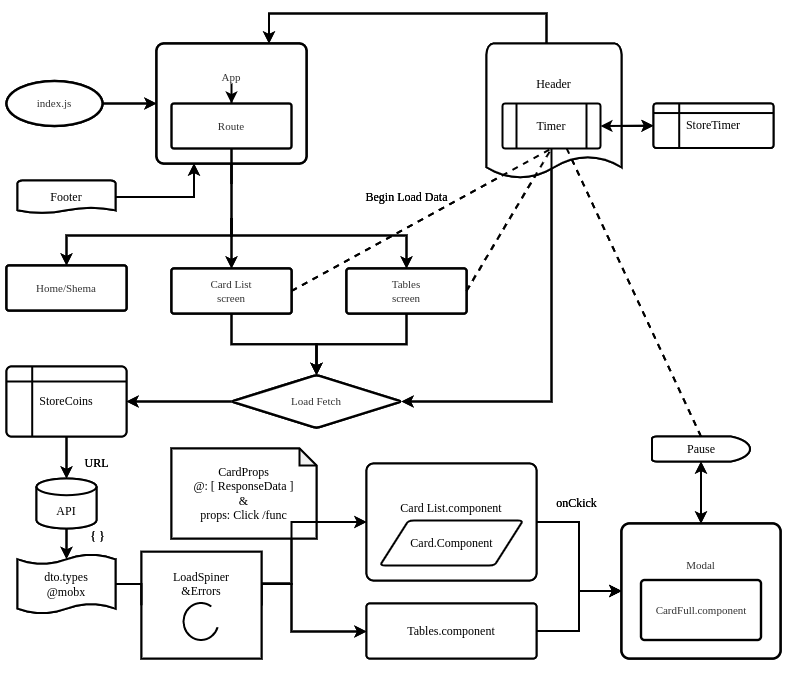

The diagram above was exported from draw.io. Its source (the exported page's mxGraphModel, read from the mxfile embedded in the PNG):
<mxGraphModel dx="1357" dy="707" grid="1" gridSize="15" guides="1" tooltips="1" connect="1" arrows="1" page="1" pageScale="1" pageWidth="1442" pageHeight="2040">
  <root>
    <mxCell id="0" />
    <mxCell id="1" parent="0" />
    <mxCell id="MjZ76My1iLrVjEZCad0z-5" value="App&lt;br&gt;&lt;br&gt;&lt;br&gt;&lt;br&gt;&lt;br&gt;" style="whiteSpace=wrap;html=1;rounded=1;fontSize=11;fontColor=#333333;strokeColor=#000000;strokeWidth=2.4;fillColor=#ffffff;spacing=4;arcSize=6;noLabel=none;" vertex="1" parent="1">
      <mxGeometry x="375" y="165" width="150" height="120" as="geometry" />
    </mxCell>
    <mxCell id="MjZ76My1iLrVjEZCad0z-2" value="" style="edgeStyle=orthogonalEdgeStyle;rounded=0;orthogonalLoop=1;jettySize=auto;html=1;noLabel=none;" edge="1" source="MjZ76My1iLrVjEZCad0z-3" target="MjZ76My1iLrVjEZCad0z-5" parent="1">
      <mxGeometry relative="1" as="geometry" />
    </mxCell>
    <mxCell id="MjZ76My1iLrVjEZCad0z-3" value="index.js&lt;br&gt;" style="strokeWidth=2.4;html=1;shape=mxgraph.flowchart.start_1;whiteSpace=wrap;rounded=1;fontSize=11;fontColor=#333333;fillColor=#ffffff;spacing=4;arcSize=6;strokeColor=#000000;noLabel=none;" vertex="1" parent="1">
      <mxGeometry x="225" y="202.5" width="96" height="45" as="geometry" />
    </mxCell>
    <mxCell id="MjZ76My1iLrVjEZCad0z-4" value="" style="edgeStyle=orthogonalEdgeStyle;rounded=0;orthogonalLoop=1;jettySize=auto;html=1;noLabel=none;" edge="1" source="MjZ76My1iLrVjEZCad0z-5" target="MjZ76My1iLrVjEZCad0z-8" parent="1">
      <mxGeometry relative="1" as="geometry" />
    </mxCell>
    <mxCell id="MjZ76My1iLrVjEZCad0z-7" value="" style="edgeStyle=orthogonalEdgeStyle;rounded=0;orthogonalLoop=1;jettySize=auto;html=1;noLabel=none;exitX=0.5;exitY=1;exitDx=0;exitDy=0;entryX=0.5;entryY=0;entryDx=0;entryDy=0;" edge="1" target="MjZ76My1iLrVjEZCad0z-12" parent="1">
      <mxGeometry relative="1" as="geometry">
        <mxPoint x="450" y="339.5" as="sourcePoint" />
        <mxPoint x="285" y="400" as="targetPoint" />
        <Array as="points">
          <mxPoint x="450" y="357" />
          <mxPoint x="285" y="357" />
        </Array>
      </mxGeometry>
    </mxCell>
    <mxCell id="MjZ76My1iLrVjEZCad0z-31" style="edgeStyle=orthogonalEdgeStyle;rounded=0;orthogonalLoop=1;jettySize=auto;html=1;entryX=0.5;entryY=0;entryDx=0;entryDy=0;noLabel=none;" edge="1" parent="1" source="MjZ76My1iLrVjEZCad0z-8" target="MjZ76My1iLrVjEZCad0z-22">
      <mxGeometry relative="1" as="geometry" />
    </mxCell>
    <mxCell id="MjZ76My1iLrVjEZCad0z-32" style="edgeStyle=orthogonalEdgeStyle;rounded=0;orthogonalLoop=1;jettySize=auto;html=1;entryX=0.5;entryY=0;entryDx=0;entryDy=0;noLabel=none;exitX=0.5;exitY=1;exitDx=0;exitDy=0;" edge="1" parent="1" target="MjZ76My1iLrVjEZCad0z-24">
      <mxGeometry relative="1" as="geometry">
        <mxPoint x="450" y="339.5" as="sourcePoint" />
        <mxPoint x="625" y="402.5" as="targetPoint" />
        <Array as="points">
          <mxPoint x="450" y="357" />
          <mxPoint x="625" y="357" />
        </Array>
      </mxGeometry>
    </mxCell>
    <mxCell id="MjZ76My1iLrVjEZCad0z-8" value="Route&lt;br&gt;" style="whiteSpace=wrap;html=1;rounded=1;fontSize=11;fontColor=#333333;strokeColor=#000000;strokeWidth=2.4;fillColor=#ffffff;spacing=4;arcSize=6;noLabel=none;" vertex="1" parent="1">
      <mxGeometry x="390" y="225" width="120" height="45" as="geometry" />
    </mxCell>
    <mxCell id="MjZ76My1iLrVjEZCad0z-12" value="Home/Shema" style="whiteSpace=wrap;html=1;rounded=1;fontSize=11;fontColor=#333333;strokeColor=#000000;strokeWidth=2.4;fillColor=#ffffff;spacing=4;arcSize=6;noLabel=none;" vertex="1" parent="1">
      <mxGeometry x="225" y="387" width="120" height="45" as="geometry" />
    </mxCell>
    <mxCell id="MjZ76My1iLrVjEZCad0z-53" style="edgeStyle=orthogonalEdgeStyle;rounded=0;orthogonalLoop=1;jettySize=auto;html=1;entryX=1;entryY=0.5;entryDx=0;entryDy=0;entryPerimeter=0;noLabel=none;" edge="1" parent="1" source="MjZ76My1iLrVjEZCad0z-14" target="MjZ76My1iLrVjEZCad0z-46">
      <mxGeometry relative="1" as="geometry" />
    </mxCell>
    <mxCell id="MjZ76My1iLrVjEZCad0z-14" value="Load Fetch" style="rhombus;whiteSpace=wrap;html=1;rounded=1;fontSize=11;fontColor=#333333;strokeColor=#000000;strokeWidth=2.4;fillColor=#ffffff;spacing=4;arcSize=6;noLabel=none;" vertex="1" parent="1">
      <mxGeometry x="450" y="496.5" width="170" height="53" as="geometry" />
    </mxCell>
    <mxCell id="MjZ76My1iLrVjEZCad0z-19" style="edgeStyle=orthogonalEdgeStyle;rounded=0;orthogonalLoop=1;jettySize=auto;html=1;exitX=0.5;exitY=1;exitDx=0;exitDy=0;noLabel=none;" edge="1" parent="1" source="MjZ76My1iLrVjEZCad0z-12" target="MjZ76My1iLrVjEZCad0z-12">
      <mxGeometry relative="1" as="geometry" />
    </mxCell>
    <mxCell id="MjZ76My1iLrVjEZCad0z-20" style="edgeStyle=orthogonalEdgeStyle;rounded=0;orthogonalLoop=1;jettySize=auto;html=1;exitX=0.5;exitY=1;exitDx=0;exitDy=0;noLabel=none;" edge="1" parent="1" source="MjZ76My1iLrVjEZCad0z-12" target="MjZ76My1iLrVjEZCad0z-12">
      <mxGeometry relative="1" as="geometry" />
    </mxCell>
    <mxCell id="MjZ76My1iLrVjEZCad0z-51" value="" style="edgeStyle=orthogonalEdgeStyle;rounded=0;orthogonalLoop=1;jettySize=auto;html=1;noLabel=none;entryX=0.5;entryY=0;entryDx=0;entryDy=0;" edge="1" parent="1" source="MjZ76My1iLrVjEZCad0z-22" target="MjZ76My1iLrVjEZCad0z-14">
      <mxGeometry relative="1" as="geometry">
        <mxPoint x="540" y="458.5" as="targetPoint" />
      </mxGeometry>
    </mxCell>
    <mxCell id="MjZ76My1iLrVjEZCad0z-22" value="Card List&lt;br&gt;screen" style="whiteSpace=wrap;html=1;rounded=1;fontSize=11;fontColor=#333333;strokeColor=#000000;strokeWidth=2.4;fillColor=#ffffff;spacing=4;arcSize=6;noLabel=none;" vertex="1" parent="1">
      <mxGeometry x="390" y="390" width="120" height="45" as="geometry" />
    </mxCell>
    <mxCell id="MjZ76My1iLrVjEZCad0z-52" value="" style="edgeStyle=orthogonalEdgeStyle;rounded=0;orthogonalLoop=1;jettySize=auto;html=1;" edge="1" parent="1" source="MjZ76My1iLrVjEZCad0z-24" target="MjZ76My1iLrVjEZCad0z-14">
      <mxGeometry relative="1" as="geometry" />
    </mxCell>
    <mxCell id="MjZ76My1iLrVjEZCad0z-24" value="Tables&lt;br&gt;screen" style="whiteSpace=wrap;html=1;rounded=1;fontSize=11;fontColor=#333333;strokeColor=#000000;strokeWidth=2.4;fillColor=#ffffff;spacing=4;arcSize=6;noLabel=none;" vertex="1" parent="1">
      <mxGeometry x="565" y="390" width="120" height="45" as="geometry" />
    </mxCell>
    <mxCell id="MjZ76My1iLrVjEZCad0z-27" value="StoreTimer" style="shape=mxgraph.flowchart.internal_storage;whiteSpace=wrap;html=1;fillColor=#ffffff;strokeColor=#000000;strokeWidth=2;noLabel=none;" vertex="1" name="Internal Storage" parent="1">
      <mxGeometry x="872" y="225" width="120" height="44.5" as="geometry" />
    </mxCell>
    <mxCell id="MjZ76My1iLrVjEZCad0z-38" value="" style="edgeStyle=orthogonalEdgeStyle;rounded=0;orthogonalLoop=1;jettySize=auto;html=1;noLabel=none;exitX=0;exitY=0.5;exitDx=0;exitDy=0;exitPerimeter=0;entryX=0.75;entryY=0;entryDx=0;entryDy=0;" edge="1" parent="1" source="MjZ76My1iLrVjEZCad0z-33" target="MjZ76My1iLrVjEZCad0z-5">
      <mxGeometry relative="1" as="geometry">
        <mxPoint x="402" y="134" as="sourcePoint" />
        <mxPoint x="402" y="197" as="targetPoint" />
        <Array as="points">
          <mxPoint x="765" y="233" />
          <mxPoint x="765" y="135" />
          <mxPoint x="488" y="135" />
        </Array>
      </mxGeometry>
    </mxCell>
    <mxCell id="MjZ76My1iLrVjEZCad0z-33" value="Header&lt;br&gt;&lt;br&gt;&lt;br&gt;&lt;br&gt;&lt;br&gt;" style="shape=mxgraph.flowchart.document;whiteSpace=wrap;html=1;fillColor=#ffffff;strokeColor=#000000;strokeWidth=2;noLabel=none;" vertex="1" name="Document" parent="1">
      <mxGeometry x="705" y="165" width="135" height="137" as="geometry" />
    </mxCell>
    <mxCell id="MjZ76My1iLrVjEZCad0z-39" value="" style="edgeStyle=orthogonalEdgeStyle;rounded=0;orthogonalLoop=1;jettySize=auto;html=1;noLabel=none;entryX=0.25;entryY=1;entryDx=0;entryDy=0;" edge="1" parent="1" source="MjZ76My1iLrVjEZCad0z-34" target="MjZ76My1iLrVjEZCad0z-5">
      <mxGeometry relative="1" as="geometry" />
    </mxCell>
    <mxCell id="MjZ76My1iLrVjEZCad0z-34" value="Footer" style="shape=mxgraph.flowchart.document;whiteSpace=wrap;html=1;fillColor=#ffffff;strokeColor=#000000;strokeWidth=2;noLabel=none;" vertex="1" name="Document" parent="1">
      <mxGeometry x="236" y="302" width="98" height="33" as="geometry" />
    </mxCell>
    <mxCell id="MjZ76My1iLrVjEZCad0z-36" value="Modal&lt;br&gt;&lt;br&gt;&lt;br&gt;&lt;br&gt;&lt;br&gt;" style="whiteSpace=wrap;html=1;rounded=1;fontSize=11;fontColor=#333333;strokeColor=#000000;strokeWidth=2.4;fillColor=#ffffff;spacing=4;arcSize=6;noLabel=none;" vertex="1" parent="1">
      <mxGeometry x="840" y="645" width="159" height="135" as="geometry" />
    </mxCell>
    <mxCell id="MjZ76My1iLrVjEZCad0z-37" value="CardProps&lt;br&gt;@: [ ResponseData ]&lt;br&gt;&amp;amp;&lt;br&gt;props: Click /func" style="shape=note;whiteSpace=wrap;html=1;backgroundOutline=1;darkOpacity=0.05;noLabel=none;size=17;" vertex="1" name="Note" parent="1">
      <mxGeometry x="390" y="570" width="145" height="90" as="geometry" />
    </mxCell>
    <mxCell id="MjZ76My1iLrVjEZCad0z-79" style="edgeStyle=orthogonalEdgeStyle;rounded=0;orthogonalLoop=1;jettySize=auto;html=1;noLabel=none;" edge="1" parent="1" source="MjZ76My1iLrVjEZCad0z-43" target="MjZ76My1iLrVjEZCad0z-76">
      <mxGeometry relative="1" as="geometry">
        <Array as="points">
          <mxPoint x="510" y="705" />
          <mxPoint x="510" y="753" />
        </Array>
      </mxGeometry>
    </mxCell>
    <mxCell id="MjZ76My1iLrVjEZCad0z-43" value="dto.types&lt;br&gt;@mobx" style="shape=mxgraph.flowchart.paper_tape;whiteSpace=wrap;html=1;fillColor=#ffffff;strokeColor=#000000;strokeWidth=2;noLabel=none;" vertex="1" name="Paper Tape" parent="1">
      <mxGeometry x="236" y="675" width="98" height="61" as="geometry" />
    </mxCell>
    <mxCell id="MjZ76My1iLrVjEZCad0z-54" style="edgeStyle=orthogonalEdgeStyle;rounded=0;orthogonalLoop=1;jettySize=auto;html=1;noLabel=none;exitX=1;exitY=0.5;exitDx=0;exitDy=0;exitPerimeter=0;entryX=0;entryY=0.5;entryDx=0;entryDy=0;entryPerimeter=0;startArrow=none;" edge="1" parent="1" source="MjZ76My1iLrVjEZCad0z-85" target="MjZ76My1iLrVjEZCad0z-73">
      <mxGeometry relative="1" as="geometry">
        <mxPoint x="550" y="600" as="targetPoint" />
        <Array as="points">
          <mxPoint x="510" y="705" />
          <mxPoint x="510" y="643" />
        </Array>
      </mxGeometry>
    </mxCell>
    <mxCell id="MjZ76My1iLrVjEZCad0z-44" value="&lt;br&gt;API" style="shape=mxgraph.flowchart.database;whiteSpace=wrap;html=1;fillColor=#ffffff;strokeColor=#000000;strokeWidth=2;noLabel=none;" vertex="1" name="Database" parent="1">
      <mxGeometry x="255" y="600" width="60" height="50" as="geometry" />
    </mxCell>
    <mxCell id="MjZ76My1iLrVjEZCad0z-45" value="Pause" style="shape=mxgraph.flowchart.delay;whiteSpace=wrap;html=1;fillColor=#ffffff;strokeColor=#000000;strokeWidth=2;noLabel=none;" vertex="1" name="Delay" parent="1">
      <mxGeometry x="870.5" y="558" width="98" height="25" as="geometry" />
    </mxCell>
    <mxCell id="MjZ76My1iLrVjEZCad0z-46" value="StoreCoins" style="shape=mxgraph.flowchart.internal_storage;whiteSpace=wrap;html=1;fillColor=#ffffff;strokeColor=#000000;strokeWidth=2;noLabel=none;" vertex="1" name="Internal Storage" parent="1">
      <mxGeometry x="225" y="488" width="120" height="70" as="geometry" />
    </mxCell>
    <mxCell id="MjZ76My1iLrVjEZCad0z-47" value="" style="endArrow=classic;html=1;rounded=0;noLabel=none;exitX=0.5;exitY=1;exitDx=0;exitDy=0;exitPerimeter=0;entryX=0.5;entryY=0;entryDx=0;entryDy=0;entryPerimeter=0;" edge="1" name="Line" parent="1" source="MjZ76My1iLrVjEZCad0z-46" target="MjZ76My1iLrVjEZCad0z-44">
      <mxGeometry width="50" height="50" relative="1" as="geometry">
        <mxPoint x="375" y="530" as="sourcePoint" />
        <mxPoint x="425" y="480" as="targetPoint" />
      </mxGeometry>
    </mxCell>
    <mxCell id="MjZ76My1iLrVjEZCad0z-48" value="URL" style="edgeLabel;html=1;align=center;verticalAlign=middle;resizable=0;points=[];noLabel=none;" vertex="1" connectable="0" parent="MjZ76My1iLrVjEZCad0z-47">
      <mxGeometry x="0.2845" y="-1" relative="1" as="geometry">
        <mxPoint x="31" as="offset" />
      </mxGeometry>
    </mxCell>
    <mxCell id="MjZ76My1iLrVjEZCad0z-62" value="" style="endArrow=classic;html=1;rounded=0;noLabel=none;exitX=0.5;exitY=1;exitDx=0;exitDy=0;exitPerimeter=0;entryX=0.5;entryY=0.09;entryDx=0;entryDy=0;entryPerimeter=0;" edge="1" name="Line" parent="1" source="MjZ76My1iLrVjEZCad0z-44" target="MjZ76My1iLrVjEZCad0z-43">
      <mxGeometry width="50" height="50" relative="1" as="geometry">
        <mxPoint x="150" y="650" as="sourcePoint" />
        <mxPoint x="200" y="600" as="targetPoint" />
        <Array as="points">
          <mxPoint x="285" y="660" />
        </Array>
      </mxGeometry>
    </mxCell>
    <mxCell id="MjZ76My1iLrVjEZCad0z-63" value="Begin Load Data" style="edgeLabel;html=1;align=center;verticalAlign=middle;resizable=0;points=[];noLabel=none;" vertex="1" connectable="0" parent="1">
      <mxGeometry x="-0.3713" relative="1" as="geometry">
        <mxPoint x="625" y="318.5" as="offset" />
      </mxGeometry>
    </mxCell>
    <mxCell id="MjZ76My1iLrVjEZCad0z-64" value="{ }" style="edgeLabel;html=1;align=center;verticalAlign=middle;resizable=0;points=[];noLabel=none;" vertex="1" connectable="0" parent="1">
      <mxGeometry x="0.2845" y="-1" relative="1" as="geometry">
        <mxPoint x="316" y="658" as="offset" />
      </mxGeometry>
    </mxCell>
    <mxCell id="MjZ76My1iLrVjEZCad0z-72" style="edgeStyle=orthogonalEdgeStyle;rounded=0;orthogonalLoop=1;jettySize=auto;html=1;entryX=1;entryY=0.5;entryDx=0;entryDy=0;noLabel=none;" edge="1" parent="1" source="MjZ76My1iLrVjEZCad0z-25" target="MjZ76My1iLrVjEZCad0z-14">
      <mxGeometry relative="1" as="geometry">
        <Array as="points">
          <mxPoint x="770" y="523" />
        </Array>
      </mxGeometry>
    </mxCell>
    <mxCell id="MjZ76My1iLrVjEZCad0z-25" value="Timer" style="shape=mxgraph.flowchart.predefined_process;whiteSpace=wrap;html=1;fillColor=#ffffff;strokeColor=#000000;strokeWidth=2;noLabel=none;" vertex="1" name="Predefined Process" parent="1">
      <mxGeometry x="721" y="225" width="98" height="45" as="geometry" />
    </mxCell>
    <mxCell id="MjZ76My1iLrVjEZCad0z-66" value="" style="endArrow=none;dashed=1;html=1;rounded=0;noLabel=none;exitX=1;exitY=0.5;exitDx=0;exitDy=0;entryX=0.5;entryY=1;entryDx=0;entryDy=0;entryPerimeter=0;" edge="1" name="Dashed Line" parent="1" source="MjZ76My1iLrVjEZCad0z-22" target="MjZ76My1iLrVjEZCad0z-25">
      <mxGeometry width="50" height="50" relative="1" as="geometry">
        <mxPoint x="675" y="350" as="sourcePoint" />
        <mxPoint x="725" y="300" as="targetPoint" />
      </mxGeometry>
    </mxCell>
    <mxCell id="MjZ76My1iLrVjEZCad0z-67" value="" style="endArrow=none;dashed=1;html=1;rounded=0;noLabel=none;exitX=1;exitY=0.5;exitDx=0;exitDy=0;entryX=0.5;entryY=1;entryDx=0;entryDy=0;entryPerimeter=0;" edge="1" name="Dashed Line" parent="1" source="MjZ76My1iLrVjEZCad0z-24" target="MjZ76My1iLrVjEZCad0z-25">
      <mxGeometry width="50" height="50" relative="1" as="geometry">
        <mxPoint x="690" y="290" as="sourcePoint" />
        <mxPoint x="740" y="240" as="targetPoint" />
      </mxGeometry>
    </mxCell>
    <mxCell id="MjZ76My1iLrVjEZCad0z-10" value="CardFull.component" style="whiteSpace=wrap;html=1;rounded=1;fontSize=11;fontColor=#333333;strokeColor=#000000;strokeWidth=2.4;fillColor=#ffffff;spacing=4;arcSize=6;noLabel=none;" vertex="1" parent="1">
      <mxGeometry x="859.5" y="701.5" width="120" height="60" as="geometry" />
    </mxCell>
    <mxCell id="MjZ76My1iLrVjEZCad0z-81" style="edgeStyle=orthogonalEdgeStyle;rounded=0;orthogonalLoop=1;jettySize=auto;html=1;exitX=1;exitY=0.5;exitDx=0;exitDy=0;exitPerimeter=0;entryX=0;entryY=0.5;entryDx=0;entryDy=0;noLabel=none;" edge="1" parent="1" source="MjZ76My1iLrVjEZCad0z-73" target="MjZ76My1iLrVjEZCad0z-36">
      <mxGeometry relative="1" as="geometry" />
    </mxCell>
    <mxCell id="MjZ76My1iLrVjEZCad0z-73" value="Card List.component&lt;br&gt;&lt;br&gt;&lt;br&gt;" style="shape=mxgraph.flowchart.process;whiteSpace=wrap;html=1;fillColor=#ffffff;strokeColor=#000000;strokeWidth=2;noLabel=none;" vertex="1" name="Process" parent="1">
      <mxGeometry x="585" y="585" width="170" height="117" as="geometry" />
    </mxCell>
    <mxCell id="MjZ76My1iLrVjEZCad0z-80" style="edgeStyle=orthogonalEdgeStyle;rounded=0;orthogonalLoop=1;jettySize=auto;html=1;entryX=0;entryY=0.5;entryDx=0;entryDy=0;noLabel=none;" edge="1" parent="1" source="MjZ76My1iLrVjEZCad0z-76" target="MjZ76My1iLrVjEZCad0z-36">
      <mxGeometry relative="1" as="geometry" />
    </mxCell>
    <mxCell id="MjZ76My1iLrVjEZCad0z-76" value="Tables.component" style="shape=mxgraph.flowchart.process;whiteSpace=wrap;html=1;fillColor=#ffffff;strokeColor=#000000;strokeWidth=2;noLabel=none;" vertex="1" name="Process" parent="1">
      <mxGeometry x="585" y="725" width="170" height="55" as="geometry" />
    </mxCell>
    <mxCell id="MjZ76My1iLrVjEZCad0z-77" value="Card.Component" style="shape=mxgraph.flowchart.data;whiteSpace=wrap;html=1;fillColor=#ffffff;strokeColor=#000000;strokeWidth=2;noLabel=none;" vertex="1" name="Data" parent="1">
      <mxGeometry x="598.5" y="642" width="143" height="45" as="geometry" />
    </mxCell>
    <mxCell id="MjZ76My1iLrVjEZCad0z-82" value="" style="endArrow=none;dashed=1;html=1;rounded=0;noLabel=none;exitX=0.5;exitY=0;exitDx=0;exitDy=0;exitPerimeter=0;entryX=0.5;entryY=1;entryDx=0;entryDy=0;entryPerimeter=0;" edge="1" name="Dashed Line" parent="1" source="MjZ76My1iLrVjEZCad0z-45">
      <mxGeometry width="50" height="50" relative="1" as="geometry">
        <mxPoint x="685" y="584.5" as="sourcePoint" />
        <mxPoint x="785" y="269.5" as="targetPoint" />
      </mxGeometry>
    </mxCell>
    <mxCell id="MjZ76My1iLrVjEZCad0z-83" value="" style="endArrow=classic;startArrow=classic;html=1;rounded=0;noLabel=none;exitX=0.5;exitY=0;exitDx=0;exitDy=0;entryX=0.5;entryY=1;entryDx=0;entryDy=0;entryPerimeter=0;" edge="1" name="Bidirectional Connector" parent="1" source="MjZ76My1iLrVjEZCad0z-36" target="MjZ76My1iLrVjEZCad0z-45">
      <mxGeometry width="50" height="50" relative="1" as="geometry">
        <mxPoint x="992" y="600" as="sourcePoint" />
        <mxPoint x="1042" y="550" as="targetPoint" />
      </mxGeometry>
    </mxCell>
    <mxCell id="MjZ76My1iLrVjEZCad0z-85" value="LoadSpiner&lt;br&gt;&amp;amp;Errors&lt;br&gt;&lt;br&gt;&lt;br&gt;&lt;br&gt;" style="rounded=0;whiteSpace=wrap;html=1;noLabel=none;" vertex="1" name="Rectangle" parent="1">
      <mxGeometry x="360" y="673.25" width="120" height="106.75" as="geometry" />
    </mxCell>
    <mxCell id="MjZ76My1iLrVjEZCad0z-86" value="" style="edgeStyle=orthogonalEdgeStyle;rounded=0;orthogonalLoop=1;jettySize=auto;html=1;noLabel=none;exitX=1;exitY=0.5;exitDx=0;exitDy=0;exitPerimeter=0;entryX=0;entryY=0.5;entryDx=0;entryDy=0;entryPerimeter=0;endArrow=none;" edge="1" parent="1" source="MjZ76My1iLrVjEZCad0z-43" target="MjZ76My1iLrVjEZCad0z-85">
      <mxGeometry relative="1" as="geometry">
        <mxPoint x="334" y="705.5" as="sourcePoint" />
        <mxPoint x="585" y="643.5" as="targetPoint" />
        <Array as="points" />
      </mxGeometry>
    </mxCell>
    <mxCell id="MjZ76My1iLrVjEZCad0z-87" value="onCkick" style="edgeLabel;html=1;align=center;verticalAlign=middle;resizable=0;points=[];noLabel=none;" vertex="1" connectable="0" parent="MjZ76My1iLrVjEZCad0z-86">
      <mxGeometry x="-0.3713" relative="1" as="geometry">
        <mxPoint x="446.13999999999993" y="-80.49000000000001" as="offset" />
      </mxGeometry>
    </mxCell>
    <mxCell id="MjZ76My1iLrVjEZCad0z-88" value="" style="endArrow=classic;startArrow=classic;html=1;rounded=0;noLabel=none;exitX=1;exitY=0.5;exitDx=0;exitDy=0;exitPerimeter=0;entryX=0;entryY=0.5;entryDx=0;entryDy=0;entryPerimeter=0;" edge="1" name="Bidirectional Connector" parent="1" source="MjZ76My1iLrVjEZCad0z-25" target="MjZ76My1iLrVjEZCad0z-27">
      <mxGeometry width="50" height="50" relative="1" as="geometry">
        <mxPoint x="915" y="350" as="sourcePoint" />
        <mxPoint x="965" y="300" as="targetPoint" />
      </mxGeometry>
    </mxCell>
    <mxCell id="MjZ76My1iLrVjEZCad0z-89" value="" style="verticalLabelPosition=bottom;verticalAlign=top;html=1;shape=arc;startAngle=0.3;endAngle=0.1;noLabel=none;" vertex="1" name="Arc" parent="1">
      <mxGeometry x="402" y="724.5" width="35" height="37" as="geometry" />
    </mxCell>
  </root>
</mxGraphModel>